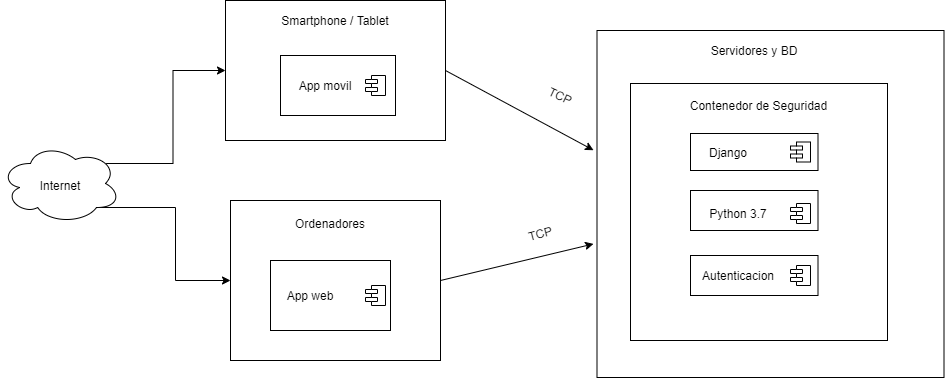

The diagram above was exported from draw.io. Its source (the exported page's mxGraphModel, read from the mxfile embedded in the PNG):
<mxGraphModel dx="1422" dy="713" grid="1" gridSize="10" guides="1" tooltips="1" connect="1" arrows="1" fold="1" page="1" pageScale="1" pageWidth="1169" pageHeight="826" background="#ffffff" math="0" shadow="0">
  <root>
    <mxCell id="0" />
    <mxCell id="1" parent="0" />
    <mxCell id="jtuZ5SES5FzByryKeqmU-47" value="" style="whiteSpace=wrap;html=1;aspect=fixed;" vertex="1" parent="1">
      <mxGeometry x="626.5" y="210" width="347" height="347" as="geometry" />
    </mxCell>
    <mxCell id="jtuZ5SES5FzByryKeqmU-84" value="" style="whiteSpace=wrap;html=1;aspect=fixed;" vertex="1" parent="1">
      <mxGeometry x="660" y="263" width="257" height="257" as="geometry" />
    </mxCell>
    <mxCell id="jtuZ5SES5FzByryKeqmU-41" value="" style="rounded=0;whiteSpace=wrap;html=1;" vertex="1" parent="1">
      <mxGeometry x="255" y="180" width="220" height="140" as="geometry" />
    </mxCell>
    <mxCell id="jtuZ5SES5FzByryKeqmU-42" value="" style="rounded=0;whiteSpace=wrap;html=1;" vertex="1" parent="1">
      <mxGeometry x="310" y="235" width="115" height="60" as="geometry" />
    </mxCell>
    <mxCell id="jtuZ5SES5FzByryKeqmU-43" value="Smartphone / Tablet" style="text;html=1;strokeColor=none;fillColor=none;align=center;verticalAlign=middle;whiteSpace=wrap;rounded=0;" vertex="1" parent="1">
      <mxGeometry x="300" y="190" width="130" height="20" as="geometry" />
    </mxCell>
    <mxCell id="jtuZ5SES5FzByryKeqmU-44" value="App movil" style="text;html=1;strokeColor=none;fillColor=none;align=center;verticalAlign=middle;whiteSpace=wrap;rounded=0;" vertex="1" parent="1">
      <mxGeometry x="315" y="255" width="80" height="20" as="geometry" />
    </mxCell>
    <mxCell id="jtuZ5SES5FzByryKeqmU-45" value="" style="shape=module;align=left;spacingLeft=20;align=center;verticalAlign=top;jettyWidth=12;jettyHeight=4;" vertex="1" parent="1">
      <mxGeometry x="395" y="255" width="20" height="20" as="geometry" />
    </mxCell>
    <mxCell id="jtuZ5SES5FzByryKeqmU-46" value="" style="endArrow=classic;html=1;entryX=-0.01;entryY=0.345;entryDx=0;entryDy=0;exitX=1;exitY=0.5;exitDx=0;exitDy=0;entryPerimeter=0;" edge="1" parent="1" source="jtuZ5SES5FzByryKeqmU-41" target="jtuZ5SES5FzByryKeqmU-47">
      <mxGeometry width="50" height="50" relative="1" as="geometry">
        <mxPoint x="320" y="240" as="sourcePoint" />
        <mxPoint x="410" y="240" as="targetPoint" />
      </mxGeometry>
    </mxCell>
    <mxCell id="jtuZ5SES5FzByryKeqmU-48" value="Servidores y BD" style="text;html=1;strokeColor=none;fillColor=none;align=center;verticalAlign=middle;whiteSpace=wrap;rounded=0;" vertex="1" parent="1">
      <mxGeometry x="718.75" y="220" width="130" height="20" as="geometry" />
    </mxCell>
    <mxCell id="jtuZ5SES5FzByryKeqmU-49" value="" style="rounded=0;whiteSpace=wrap;html=1;" vertex="1" parent="1">
      <mxGeometry x="260" y="380" width="210" height="160" as="geometry" />
    </mxCell>
    <mxCell id="jtuZ5SES5FzByryKeqmU-50" value="Ordenadores" style="text;html=1;strokeColor=none;fillColor=none;align=center;verticalAlign=middle;whiteSpace=wrap;rounded=0;" vertex="1" parent="1">
      <mxGeometry x="295" y="393" width="130" height="20" as="geometry" />
    </mxCell>
    <mxCell id="jtuZ5SES5FzByryKeqmU-51" value="" style="rounded=0;whiteSpace=wrap;html=1;" vertex="1" parent="1">
      <mxGeometry x="300" y="440" width="120" height="70" as="geometry" />
    </mxCell>
    <mxCell id="jtuZ5SES5FzByryKeqmU-53" value="" style="shape=module;align=left;spacingLeft=20;align=center;verticalAlign=top;jettyWidth=12;jettyHeight=4;" vertex="1" parent="1">
      <mxGeometry x="395" y="465" width="20" height="20" as="geometry" />
    </mxCell>
    <mxCell id="jtuZ5SES5FzByryKeqmU-54" value="App web" style="text;html=1;strokeColor=none;fillColor=none;align=center;verticalAlign=middle;whiteSpace=wrap;rounded=0;" vertex="1" parent="1">
      <mxGeometry x="300" y="465" width="80" height="20" as="geometry" />
    </mxCell>
    <mxCell id="jtuZ5SES5FzByryKeqmU-55" value="" style="endArrow=classic;html=1;exitX=1;exitY=0.5;exitDx=0;exitDy=0;entryX=-0.01;entryY=0.615;entryDx=0;entryDy=0;entryPerimeter=0;" edge="1" parent="1" source="jtuZ5SES5FzByryKeqmU-49" target="jtuZ5SES5FzByryKeqmU-47">
      <mxGeometry width="50" height="50" relative="1" as="geometry">
        <mxPoint x="560" y="470" as="sourcePoint" />
        <mxPoint x="483" y="470" as="targetPoint" />
      </mxGeometry>
    </mxCell>
    <mxCell id="jtuZ5SES5FzByryKeqmU-57" value="TCP" style="text;html=1;strokeColor=none;fillColor=none;align=center;verticalAlign=middle;whiteSpace=wrap;rounded=0;rotation=-15;" vertex="1" parent="1">
      <mxGeometry x="550" y="403" width="40" height="20" as="geometry" />
    </mxCell>
    <mxCell id="jtuZ5SES5FzByryKeqmU-68" style="edgeStyle=orthogonalEdgeStyle;rounded=0;orthogonalLoop=1;jettySize=auto;html=1;exitX=0.88;exitY=0.25;exitDx=0;exitDy=0;exitPerimeter=0;entryX=0;entryY=0.5;entryDx=0;entryDy=0;" edge="1" parent="1" source="jtuZ5SES5FzByryKeqmU-65" target="jtuZ5SES5FzByryKeqmU-41">
      <mxGeometry relative="1" as="geometry" />
    </mxCell>
    <mxCell id="jtuZ5SES5FzByryKeqmU-70" style="edgeStyle=orthogonalEdgeStyle;rounded=0;orthogonalLoop=1;jettySize=auto;html=1;exitX=0.8;exitY=0.8;exitDx=0;exitDy=0;exitPerimeter=0;entryX=0;entryY=0.5;entryDx=0;entryDy=0;" edge="1" parent="1" source="jtuZ5SES5FzByryKeqmU-65" target="jtuZ5SES5FzByryKeqmU-49">
      <mxGeometry relative="1" as="geometry" />
    </mxCell>
    <mxCell id="jtuZ5SES5FzByryKeqmU-65" value="" style="ellipse;shape=cloud;whiteSpace=wrap;html=1;" vertex="1" parent="1">
      <mxGeometry x="30" y="323" width="120" height="80" as="geometry" />
    </mxCell>
    <mxCell id="jtuZ5SES5FzByryKeqmU-66" value="Internet" style="text;html=1;strokeColor=none;fillColor=none;align=center;verticalAlign=middle;whiteSpace=wrap;rounded=0;" vertex="1" parent="1">
      <mxGeometry x="70" y="355" width="40" height="20" as="geometry" />
    </mxCell>
    <mxCell id="jtuZ5SES5FzByryKeqmU-64" value="TCP" style="text;html=1;align=center;verticalAlign=middle;resizable=0;points=[];autosize=1;rotation=25;" vertex="1" parent="1">
      <mxGeometry x="570" y="265" width="40" height="20" as="geometry" />
    </mxCell>
    <mxCell id="jtuZ5SES5FzByryKeqmU-73" value="" style="rounded=0;whiteSpace=wrap;html=1;" vertex="1" parent="1">
      <mxGeometry x="720" y="313" width="127.5" height="37" as="geometry" />
    </mxCell>
    <mxCell id="jtuZ5SES5FzByryKeqmU-71" value="Django" style="text;html=1;strokeColor=none;fillColor=none;align=center;verticalAlign=middle;whiteSpace=wrap;rounded=0;" vertex="1" parent="1">
      <mxGeometry x="737.5" y="321.5" width="40" height="20" as="geometry" />
    </mxCell>
    <mxCell id="jtuZ5SES5FzByryKeqmU-75" value="" style="rounded=0;whiteSpace=wrap;html=1;" vertex="1" parent="1">
      <mxGeometry x="720" y="370" width="127.5" height="40" as="geometry" />
    </mxCell>
    <mxCell id="jtuZ5SES5FzByryKeqmU-72" value="Python 3.7" style="text;html=1;strokeColor=none;fillColor=none;align=center;verticalAlign=middle;whiteSpace=wrap;rounded=0;" vertex="1" parent="1">
      <mxGeometry x="737.5" y="383" width="60" height="20" as="geometry" />
    </mxCell>
    <mxCell id="jtuZ5SES5FzByryKeqmU-78" value="" style="shape=module;align=left;spacingLeft=20;align=center;verticalAlign=top;jettyWidth=12;jettyHeight=4;" vertex="1" parent="1">
      <mxGeometry x="820" y="321.5" width="20" height="20" as="geometry" />
    </mxCell>
    <mxCell id="jtuZ5SES5FzByryKeqmU-79" value="" style="shape=module;align=left;spacingLeft=20;align=center;verticalAlign=top;jettyWidth=12;jettyHeight=4;" vertex="1" parent="1">
      <mxGeometry x="820" y="383" width="20" height="20" as="geometry" />
    </mxCell>
    <mxCell id="jtuZ5SES5FzByryKeqmU-80" value="" style="rounded=0;whiteSpace=wrap;html=1;" vertex="1" parent="1">
      <mxGeometry x="720" y="435" width="127.5" height="40" as="geometry" />
    </mxCell>
    <mxCell id="jtuZ5SES5FzByryKeqmU-81" value="" style="shape=module;align=left;spacingLeft=20;align=center;verticalAlign=top;jettyWidth=12;jettyHeight=4;" vertex="1" parent="1">
      <mxGeometry x="820" y="445" width="20" height="20" as="geometry" />
    </mxCell>
    <mxCell id="jtuZ5SES5FzByryKeqmU-82" value="Autenticacion" style="text;html=1;strokeColor=none;fillColor=none;align=center;verticalAlign=middle;whiteSpace=wrap;rounded=0;" vertex="1" parent="1">
      <mxGeometry x="737.5" y="445" width="60" height="20" as="geometry" />
    </mxCell>
    <mxCell id="jtuZ5SES5FzByryKeqmU-85" value="Contenedor de Seguridad" style="text;html=1;strokeColor=none;fillColor=none;align=center;verticalAlign=middle;whiteSpace=wrap;rounded=0;" vertex="1" parent="1">
      <mxGeometry x="681" y="275" width="215" height="20" as="geometry" />
    </mxCell>
  </root>
</mxGraphModel>